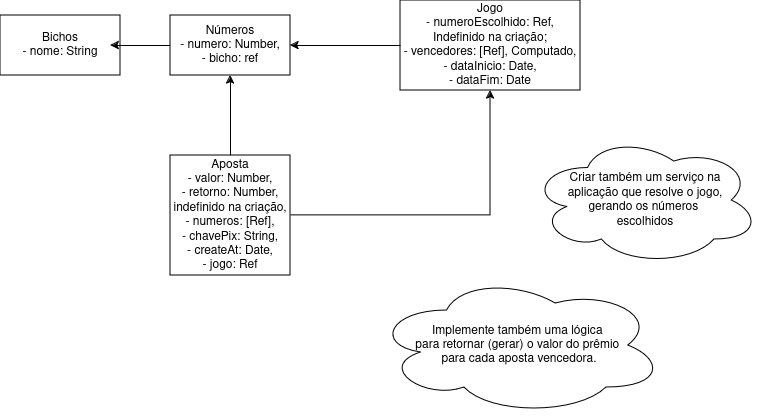

The diagram above was exported from draw.io. Its source (the exported page's mxGraphModel, read from the mxfile embedded in the PNG):
<mxGraphModel dx="1354" dy="615" grid="1" gridSize="10" guides="1" tooltips="1" connect="1" arrows="1" fold="1" page="1" pageScale="1" pageWidth="827" pageHeight="1169" math="0" shadow="0">
  <root>
    <mxCell id="0" />
    <mxCell id="1" parent="0" />
    <mxCell id="mIMW7XNWFXof0PWHYESx-1" value="&lt;div&gt;Bichos&lt;/div&gt;&lt;div&gt;- nome: String&lt;br&gt;&lt;/div&gt;" style="rounded=0;whiteSpace=wrap;html=1;" vertex="1" parent="1">
      <mxGeometry x="40" y="80" width="120" height="60" as="geometry" />
    </mxCell>
    <mxCell id="mIMW7XNWFXof0PWHYESx-9" value="" style="edgeStyle=orthogonalEdgeStyle;rounded=0;orthogonalLoop=1;jettySize=auto;html=1;" edge="1" parent="1" source="mIMW7XNWFXof0PWHYESx-2" target="mIMW7XNWFXof0PWHYESx-8">
      <mxGeometry relative="1" as="geometry" />
    </mxCell>
    <mxCell id="mIMW7XNWFXof0PWHYESx-15" style="edgeStyle=orthogonalEdgeStyle;rounded=0;orthogonalLoop=1;jettySize=auto;html=1;entryX=0.5;entryY=1;entryDx=0;entryDy=0;" edge="1" parent="1" source="mIMW7XNWFXof0PWHYESx-2" target="mIMW7XNWFXof0PWHYESx-4">
      <mxGeometry relative="1" as="geometry" />
    </mxCell>
    <mxCell id="mIMW7XNWFXof0PWHYESx-2" value="&lt;div&gt;Aposta&lt;/div&gt;&lt;div&gt;- valor: Number,&lt;/div&gt;&lt;div&gt;- retorno: Number, indefinido na criação,&lt;br&gt;&lt;/div&gt;&lt;div&gt;- numeros: [Ref],&lt;br&gt;&lt;/div&gt;&lt;div&gt;- chavePix: String,&lt;/div&gt;&lt;div&gt;- createAt: Date,&lt;/div&gt;&lt;div&gt;- jogo: Ref&lt;br&gt;&lt;/div&gt;" style="rounded=0;whiteSpace=wrap;html=1;" vertex="1" parent="1">
      <mxGeometry x="210" y="220" width="120" height="120" as="geometry" />
    </mxCell>
    <mxCell id="mIMW7XNWFXof0PWHYESx-3" style="edgeStyle=orthogonalEdgeStyle;rounded=0;orthogonalLoop=1;jettySize=auto;html=1;entryX=0.917;entryY=0.5;entryDx=0;entryDy=0;entryPerimeter=0;" edge="1" parent="1" source="mIMW7XNWFXof0PWHYESx-4" target="mIMW7XNWFXof0PWHYESx-1">
      <mxGeometry relative="1" as="geometry" />
    </mxCell>
    <mxCell id="mIMW7XNWFXof0PWHYESx-4" value="&lt;div&gt;Números&lt;/div&gt;&lt;div&gt;- numero: Number,&lt;br&gt;&lt;/div&gt;&lt;div&gt;- bicho: ref&lt;br&gt;&lt;/div&gt;" style="whiteSpace=wrap;html=1;rounded=0;" vertex="1" parent="1">
      <mxGeometry x="210" y="80" width="120" height="60" as="geometry" />
    </mxCell>
    <mxCell id="mIMW7XNWFXof0PWHYESx-8" value="&lt;div&gt;Jogo&lt;/div&gt;&lt;div&gt;- numeroEscolhido: Ref, Indefinido na criação;&lt;/div&gt;&lt;div&gt;- vencedores: [Ref], Computado,&lt;/div&gt;&lt;div&gt;- dataInicio: Date,&lt;/div&gt;&lt;div&gt;- dataFim: Date&lt;/div&gt;" style="rounded=0;whiteSpace=wrap;html=1;" vertex="1" parent="1">
      <mxGeometry x="440" y="65" width="180" height="90" as="geometry" />
    </mxCell>
    <mxCell id="mIMW7XNWFXof0PWHYESx-10" style="edgeStyle=orthogonalEdgeStyle;rounded=0;orthogonalLoop=1;jettySize=auto;html=1;" edge="1" parent="1" source="mIMW7XNWFXof0PWHYESx-8" target="mIMW7XNWFXof0PWHYESx-4">
      <mxGeometry relative="1" as="geometry">
        <mxPoint x="440" y="120" as="targetPoint" />
      </mxGeometry>
    </mxCell>
    <mxCell id="mIMW7XNWFXof0PWHYESx-17" value="&lt;div&gt;Criar também um serviço na&lt;/div&gt;&lt;div&gt;&amp;nbsp;aplicação que resolve o jogo,&amp;nbsp;&lt;/div&gt;&lt;div&gt;gerando os números&amp;nbsp;&lt;/div&gt;&lt;div&gt;escolhidos&lt;/div&gt;" style="ellipse;shape=cloud;whiteSpace=wrap;html=1;" vertex="1" parent="1">
      <mxGeometry x="570" y="200" width="230" height="130" as="geometry" />
    </mxCell>
    <mxCell id="mIMW7XNWFXof0PWHYESx-18" value="&lt;div&gt;Implemente também uma lógica&amp;nbsp;&lt;/div&gt;&lt;div&gt;para retornar (gerar) o valor do prêmio&amp;nbsp;&lt;/div&gt;&lt;div&gt;para cada aposta vencedora.&lt;/div&gt;" style="ellipse;shape=cloud;whiteSpace=wrap;html=1;" vertex="1" parent="1">
      <mxGeometry x="414" y="340" width="290" height="140" as="geometry" />
    </mxCell>
  </root>
</mxGraphModel>